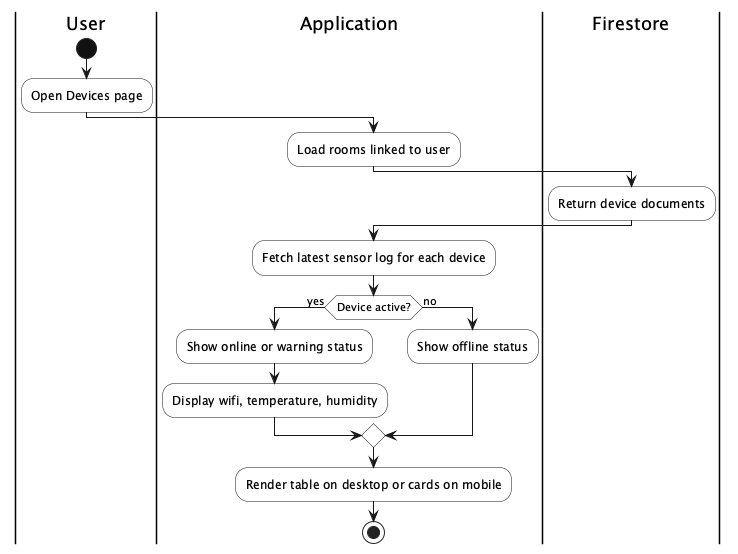

The diagram above was rendered by PlantUML. Its source (embedded in the PNG):
@startuml
skinparam shadowing false
skinparam backgroundColor white
skinparam activity {
  BorderColor #111111
  BackgroundColor white
  DiamondBackgroundColor white
  DiamondBorderColor #111111
  StartColor #111111
  EndColor #111111
}

|User|
start
:Open Devices page;

|Application|
:Load rooms linked to user;
|Firestore|
:Return device documents;
|Application|
:Fetch latest sensor log for each device;
if (Device active?) then (yes)
  :Show online or warning status;
  :Display wifi, temperature, humidity;
else (no)
  :Show offline status;
endif
:Render table on desktop or cards on mobile;
stop
@enduml